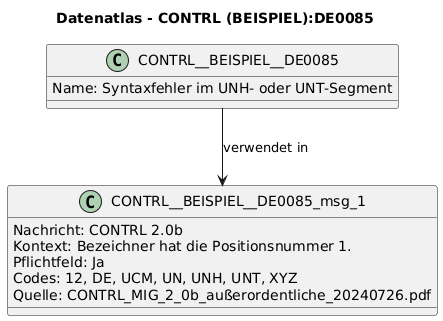

The diagram above was rendered by PlantUML. Its source (embedded in the PNG):
@startuml
title Datenatlas - CONTRL (BEISPIEL):DE0085
class CONTRL__BEISPIEL__DE0085 {
  Name: Syntaxfehler im UNH- oder UNT-Segment
}
class CONTRL__BEISPIEL__DE0085_msg_1 {
  Nachricht: CONTRL 2.0b
  Kontext: Bezeichner hat die Positionsnummer 1.
  Pflichtfeld: Ja
  Codes: 12, DE, UCM, UN, UNH, UNT, XYZ
  Quelle: CONTRL_MIG_2_0b_außerordentliche_20240726.pdf
}
CONTRL__BEISPIEL__DE0085 --> CONTRL__BEISPIEL__DE0085_msg_1 : verwendet in
@enduml